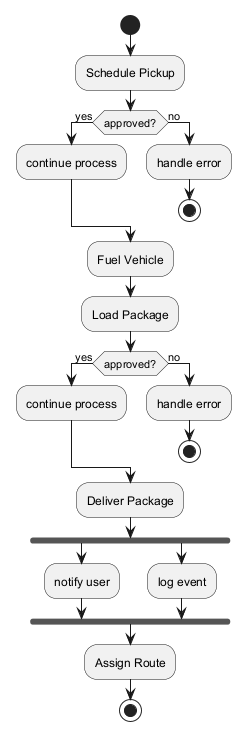

The diagram above was rendered by PlantUML. Its source (embedded in the PNG):
@startuml
skinparam monochrome true
start
:Schedule Pickup;
if (approved?) then (yes)
:continue process;
else (no)
:handle error;
stop
endif
:Fuel Vehicle;
:Load Package;
if (approved?) then (yes)
:continue process;
else (no)
:handle error;
stop
endif
:Deliver Package;
fork
:notify user;
fork again
:log event;
end fork
:Assign Route;
stop
@enduml